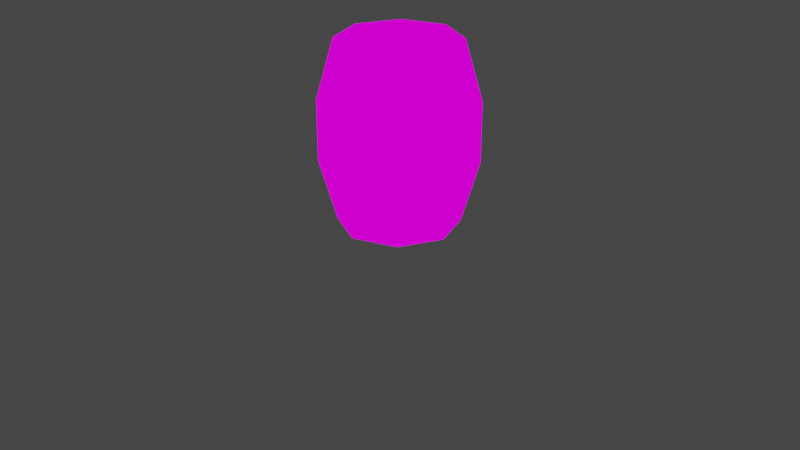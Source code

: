 # Source: Barrell.blend  (saved by Blender 2.93.21; exported with 4.5.12 LTS)
import bpy
from mathutils import Matrix  # noqa: F401  (used for matrix-valued properties, if any)

bpy.ops.wm.read_factory_settings(use_empty=True)
scene = bpy.context.scene
scene.name = 'Scene'

# ---- collections
col_collection = bpy.data.collections.new('Collection'); scene.collection.children.link(col_collection)

# ---- images (referenced by path relative to the original .blend; pixels are not part of the script)
import os
ASSET_DIR = os.environ.get("B2B_ASSET_DIR", "")  # directory of the original .blend (textures are referenced by path, not embedded)
HERE = os.path.dirname(os.path.abspath(__file__))  # packed textures are extracted next to this script under _unpacked/

def load_image(name, relpath, width, height, colorspace="sRGB"):
    """Load a texture the original file referenced (path relative to the .blend, or extracted next to this script)."""
    p = next((c for c in (os.path.join(HERE, relpath), os.path.join(ASSET_DIR, relpath)) if relpath and os.path.exists(c)), "")
    if p:
        img = bpy.data.images.load(p, check_existing=True)
        img.name = name
    else:  # same state as the original file: an image datablock whose file is absent (Cycles renders it pink)
        img = bpy.data.images.new(name, width, height)
        img.source = "FILE"
        img.filepath = "//" + (relpath or name)
    img.colorspace_settings.name = colorspace
    return img
img_barrel_png_001 = load_image('Barrel.png.001', 'Barrel.png', 1024, 1024, 'sRGB')

# ---- materials (node trees are filled in below, after node groups)
mat_m_barrel_001 = bpy.data.materials.new('m_Barrel.001')
mat_m_barrel_001.use_transparent_shadow = False

# ---- material node trees
mat_m_barrel_001.use_nodes = True; mat_m_barrel_001.node_tree.nodes.clear()
_N = mat_m_barrel_001.node_tree.nodes; _L = mat_m_barrel_001.node_tree.links
n0 = _N.new('ShaderNodeOutputMaterial'); n0.name = 'Material Output'; n0.location = (300, 300)
n1 = _N.new('ShaderNodeEmission'); n1.name = 'Emission'; n1.location = (10, 300)
n2 = _N.new('ShaderNodeTexImage'); n2.name = 'Image Texture'; n2.location = (-280, 280)
n2.image = img_barrel_png_001
n2.interpolation = 'Closest'
_L.new(n1.outputs[0], n0.inputs[0])
_L.new(n2.outputs[0], n1.inputs[0])
n0.is_active_output = True

# ---- world
world_world = bpy.data.worlds.new('World'); scene.world = world_world
world_world.use_nodes = True; world_world.node_tree.nodes.clear()
_N = world_world.node_tree.nodes; _L = world_world.node_tree.links
n0 = _N.new('ShaderNodeOutputWorld'); n0.name = 'World Output'; n0.location = (300, 300)
n1 = _N.new('ShaderNodeBackground'); n1.name = 'Background'; n1.location = (10, 300)
n1.inputs[0].default_value = (0.05088, 0.05088, 0.05088, 1.0)
_L.new(n1.outputs[0], n0.inputs[0])
n0.is_active_output = True
world_world.color = (0.05088, 0.05088, 0.05088)
world_world.use_sun_shadow = False
world_world.sun_shadow_jitter_overblur = 0.0

# ---- cameras
cam_camera = bpy.data.cameras.new('Camera')
cam_camera.clip_end = 100.0
cam_camera.ortho_scale = 7.314

# ---- lights
light_light = bpy.data.lights.new('Light', 'POINT')
light_light.transmission_factor = 0.0
light_light.energy = 1000.0
light_light.shadow_soft_size = 0.1
light_light.shadow_maximum_resolution = 0.006
light_light.use_absolute_resolution = True

# ---- meshes
me_cylinder = bpy.data.meshes.new('Cylinder')
me_cylinder.from_pydata([(0.0, 0.0441, -0.05105), (0.0, 0.0819, -0.0006491), (0.0315, 0.0315, -0.05105), (0.0567, 0.0567, -0.0006491), (0.0441, 0.0, -0.05105), (0.0819, 0.0, -0.0006491), (0.0315, -0.0315, -0.05105), (0.0567, -0.0567, -0.0006491), (0.0, -0.0441, -0.05105), (0.0, -0.0819, -0.0006491), (-0.0315, -0.0315, -0.05105), (-0.0567, -0.0567, -0.0006491), (-0.0441, 0.0, -0.05105), (-0.0819, 0.0, -0.0006491), (-0.0315, 0.0315, -0.05105), (-0.0567, 0.0567, -0.0006491), (0.0567, 0.0567, 0.06235), (0.0, 0.0819, 0.06235), (0.0819, 0.0, 0.06235), (0.0567, -0.0567, 0.06235), (0.0, -0.0819, 0.06235), (-0.0567, -0.0567, 0.06235), (-0.0819, 0.0, 0.06235), (-0.0567, 0.0567, 0.06235), (0.0315, 0.0315, 0.1128), (0.0, 0.0441, 0.1128), (0.0441, 0.0, 0.1128), (0.0315, -0.0315, 0.1128), (0.0, -0.0441, 0.1128), (-0.0315, -0.0315, 0.1128), (-0.0441, 0.0, 0.1128), (-0.0315, 0.0315, 0.1128), (0.0, 0.063, -0.06365), (0.0441, 0.0441, -0.06365), (0.063, 0.0, -0.06365), (0.0441, -0.0441, -0.06365), (0.0, -0.063, -0.06365), (-0.0441, -0.0441, -0.06365), (-0.063, 0.0, -0.06365), (-0.0441, 0.0441, -0.06365), (0.0441, 0.0441, 0.1254), (0.0, 0.063, 0.1254), (0.063, 0.0, 0.1254), (0.0441, -0.0441, 0.1254), (0.0, -0.063, 0.1254), (-0.0441, -0.0441, 0.1254), (-0.063, 0.0, 0.1254), (-0.0441, 0.0441, 0.1254), (0.0, 0.0441, -0.06365), (0.0315, 0.0315, -0.06365), (0.0441, 0.0, -0.06365), (0.0315, -0.0315, -0.06365), (0.0, -0.0441, -0.06365), (-0.0315, -0.0315, -0.06365), (-0.0441, 0.0, -0.06365), (-0.0315, 0.0315, -0.06365), (0.0315, 0.0315, 0.1254), (0.0, 0.0441, 0.1254), (0.0441, 0.0, 0.1254), (0.0315, -0.0315, 0.1254), (0.0, -0.0441, 0.1254), (-0.0315, -0.0315, 0.1254), (-0.0441, 0.0, 0.1254), (-0.0315, 0.0315, 0.1254)], [], [(32, 1, 3, 33), (33, 3, 5, 34), (34, 5, 7, 35), (35, 7, 9, 36), (36, 9, 11, 37), (37, 11, 13, 38), (13, 11, 21, 22), (38, 13, 15, 39), (39, 15, 1, 32), (0, 2, 4, 6, 8, 10, 12, 14), (21, 20, 44, 45), (9, 7, 19, 20), (15, 13, 22, 23), (5, 3, 16, 18), (11, 9, 20, 21), (1, 15, 23, 17), (3, 1, 17, 16), (7, 5, 18, 19), (24, 25, 31, 30, 29, 28, 27, 26), (19, 18, 42, 43), (16, 17, 41, 40), (17, 23, 47, 41), (22, 21, 45, 46), (20, 19, 43, 44), (18, 16, 40, 42), (23, 22, 46, 47), (49, 48, 32, 33), (50, 49, 33, 34), (51, 50, 34, 35), (52, 51, 35, 36), (53, 52, 36, 37), (54, 53, 37, 38), (55, 54, 38, 39), (48, 55, 39, 32), (57, 56, 40, 41), (56, 58, 42, 40), (58, 59, 43, 42), (59, 60, 44, 43), (60, 61, 45, 44), (61, 62, 46, 45), (62, 63, 47, 46), (63, 57, 41, 47), (2, 0, 48, 49), (4, 2, 49, 50), (6, 4, 50, 51), (8, 6, 51, 52), (10, 8, 52, 53), (12, 10, 53, 54), (14, 12, 54, 55), (0, 14, 55, 48), (25, 24, 56, 57), (24, 26, 58, 56), (26, 27, 59, 58), (27, 28, 60, 59), (28, 29, 61, 60), (29, 30, 62, 61), (30, 31, 63, 62), (31, 25, 57, 63)])
_uv = me_cylinder.uv_layers.new(name='UVMap')
_uv.uv.foreach_set('vector', [0.01562, 0.07812, 0.0, 0.2344, 0.1562, 0.2344, 0.1406, 0.07812, 0.1406, 0.07812, 0.1562, 0.2344, 0.0, 0.2344, 0.01562, 0.07812, 0.01562, 0.07812, 0.0, 0.2344, 0.1562, 0.2344, 0.1406, 0.07812, 0.1406, 0.07812, 0.1562, 0.2344, 0.0, 0.2344, 0.01562, 0.07812, 0.01562, 0.07812, 0.0, 0.2344, 0.1562, 0.2344, 0.1406, 0.07812, 0.1406, 0.07812, 0.1562, 0.2344, 0.0, 0.2344, 0.01562, 0.07812, 0.0, 0.2344, 0.1562, 0.2344, 0.1562, 0.4062, 0.0, 0.4062, 0.01562, 0.07812, 0.0, 0.2344, 0.1562, 0.2344, 0.1406, 0.07812, 0.1406, 0.07812, 0.1562, 0.2344, 0.0, 0.2344, 0.01562, 0.07812, 0.5312, 0.9688, 0.6094, 0.9375, 0.6406, 0.8594, 0.6094, 0.7812, 0.5312, 0.75, 0.4531, 0.7812, 0.4219, 0.8594, 0.4531, 0.9375, 0.1562, 0.4062, 0.0, 0.4062, 0.01562, 0.5625, 0.1406, 0.5625, 0.0, 0.2344, 0.1562, 0.2344, 0.1562, 0.4062, 0.0, 0.4062, 0.1562, 0.2344, 0.0, 0.2344, 0.0, 0.4062, 0.1562, 0.4062, 0.0, 0.2344, 0.1562, 0.2344, 0.1562, 0.4062, 0.0, 0.4062, 0.1562, 0.2344, 0.0, 0.2344, 0.0, 0.4062, 0.1562, 0.4062, 0.0, 0.2344, 0.1562, 0.2344, 0.1562, 0.4062, 0.0, 0.4062, 0.1562, 0.2344, 0.0, 0.2344, 0.0, 0.4062, 0.1562, 0.4062, 0.1562, 0.2344, 0.0, 0.2344, 0.0, 0.4062, 0.1562, 0.4062, 0.6094, 0.9375, 0.5312, 0.9688, 0.4531, 0.9375, 0.4219, 0.8594, 0.4531, 0.7812, 0.5312, 0.75, 0.6094, 0.7812, 0.6406, 0.8594, 0.1562, 0.4062, 0.0, 0.4062, 0.01562, 0.5625, 0.1406, 0.5625, 0.1562, 0.4062, 0.0, 0.4062, 0.01562, 0.5625, 0.1406, 0.5625, 0.0, 0.4062, 0.1562, 0.4062, 0.1406, 0.5625, 0.01562, 0.5625, 0.0, 0.4062, 0.1562, 0.4062, 0.1406, 0.5625, 0.01562, 0.5625, 0.0, 0.4062, 0.1562, 0.4062, 0.1406, 0.5625, 0.01562, 0.5625, 0.0, 0.4062, 0.1562, 0.4062, 0.1406, 0.5625, 0.01562, 0.5625, 0.1562, 0.4062, 0.0, 0.4062, 0.01562, 0.5625, 0.1406, 0.5625, 0.125, 0.03125, 0.03125, 0.03125, 0.01562, 0.07812, 0.1406, 0.07812, 0.03125, 0.03125, 0.125, 0.03125, 0.1406, 0.07812, 0.01562, 0.07812, 0.125, 0.03125, 0.03125, 0.03125, 0.01562, 0.07812, 0.1406, 0.07812, 0.03125, 0.03125, 0.125, 0.03125, 0.1406, 0.07812, 0.01562, 0.07812, 0.125, 0.03125, 0.03125, 0.03125, 0.01562, 0.07812, 0.1406, 0.07812, 0.03125, 0.03125, 0.125, 0.03125, 0.1406, 0.07812, 0.01562, 0.07812, 0.125, 0.03125, 0.03125, 0.03125, 0.01562, 0.07812, 0.1406, 0.07812, 0.03125, 0.03125, 0.125, 0.03125, 0.1406, 0.07812, 0.01562, 0.07812, 0.03125, 0.6094, 0.125, 0.6094, 0.1406, 0.5625, 0.01562, 0.5625, 0.125, 0.6094, 0.03125, 0.6094, 0.01562, 0.5625, 0.1406, 0.5625, 0.03125, 0.6094, 0.125, 0.6094, 0.1406, 0.5625, 0.01562, 0.5625, 0.125, 0.6094, 0.03125, 0.6094, 0.01562, 0.5625, 0.1406, 0.5625, 0.03125, 0.6094, 0.125, 0.6094, 0.1406, 0.5625, 0.01562, 0.5625, 0.125, 0.6094, 0.03125, 0.6094, 0.01562, 0.5625, 0.1406, 0.5625, 0.03125, 0.6094, 0.125, 0.6094, 0.1406, 0.5625, 0.01562, 0.5625, 0.125, 0.6094, 0.03125, 0.6094, 0.01562, 0.5625, 0.1406, 0.5625, 0.125, 0.0, 0.03125, 0.0, 0.03125, 0.03125, 0.125, 0.03125, 0.03125, 0.0, 0.125, 0.0, 0.125, 0.03125, 0.03125, 0.03125, 0.125, 0.0, 0.03125, 0.0, 0.03125, 0.03125, 0.125, 0.03125, 0.03125, 0.0, 0.125, 0.0, 0.125, 0.03125, 0.03125, 0.03125, 0.125, 0.0, 0.03125, 0.0, 0.03125, 0.03125, 0.125, 0.03125, 0.03125, 0.0, 0.125, 0.0, 0.125, 0.03125, 0.03125, 0.03125, 0.125, 0.0, 0.03125, 0.0, 0.03125, 0.03125, 0.125, 0.03125, 0.03125, 0.0, 0.125, 0.0, 0.125, 0.03125, 0.03125, 0.03125, 0.03125, 0.6406, 0.125, 0.6406, 0.125, 0.6094, 0.03125, 0.6094, 0.125, 0.6406, 0.03125, 0.6406, 0.03125, 0.6094, 0.125, 0.6094, 0.03125, 0.6406, 0.125, 0.6406, 0.125, 0.6094, 0.03125, 0.6094, 0.125, 0.6406, 0.03125, 0.6406, 0.03125, 0.6094, 0.125, 0.6094, 0.03125, 0.6406, 0.125, 0.6406, 0.125, 0.6094, 0.03125, 0.6094, 0.125, 0.6406, 0.03125, 0.6406, 0.03125, 0.6094, 0.125, 0.6094, 0.03125, 0.6406, 0.125, 0.6406, 0.125, 0.6094, 0.03125, 0.6094, 0.125, 0.6406, 0.03125, 0.6406, 0.03125, 0.6094, 0.125, 0.6094])
me_cylinder.materials.append(mat_m_barrel_001)
me_cylinder.use_remesh_fix_poles = True
me_cylinder.use_remesh_preserve_attributes = False
me_cylinder.update()

# ---- objects
ob_light = bpy.data.objects.new('Light', light_light)
ob_camera = bpy.data.objects.new('Camera', cam_camera)
ob_cylinder = bpy.data.objects.new('Cylinder', me_cylinder)

# ---- transforms, parenting, visibility, modifiers, constraints
ob_light.location = (4.076, 1.005, 5.904)
ob_light.rotation_euler = (0.6503, 0.05522, 1.866)
ob_light.lock_rotations_4d = False
ob_light.empty_display_type = 'ARROWS'
ob_light.color = (0.0, 0.0, 0.0, 0.0)
ob_light.lineart.crease_threshold = 0.0
ob_camera.location = (7.359, -6.926, 4.958)
ob_camera.rotation_euler = (1.109, 0.0, 0.8149)
ob_camera.lock_rotations_4d = False
ob_camera.empty_display_type = 'ARROWS'
ob_camera.color = (0.0, 0.0, 0.0, 0.0)
ob_camera.display_type = 'WIRE'
ob_camera.lineart.crease_threshold = 0.0
ob_cylinder.location = (0.0, 0.0, 0.6365)
ob_cylinder.scale = (10.0, 10.0, 10.0)

# ---- collection membership
col_collection.objects.link(ob_light)
col_collection.objects.link(ob_camera)
col_collection.objects.link(ob_cylinder)

# ---- scene / render settings (as saved in the file)
scene.camera = ob_camera
scene.frame_start = 1; scene.frame_end = 250; scene.frame_set(0)
scene.render.engine = 'BLENDER_EEVEE_NEXT'
scene.cycles.use_denoising = False
scene.cycles.samples = 128
scene.cycles.sampling_pattern = 'TABULATED_SOBOL'
scene.cycles.use_adaptive_sampling = False
scene.cycles.use_light_tree = False
scene.view_settings.view_transform = 'Filmic'
bpy.context.view_layer.update()
